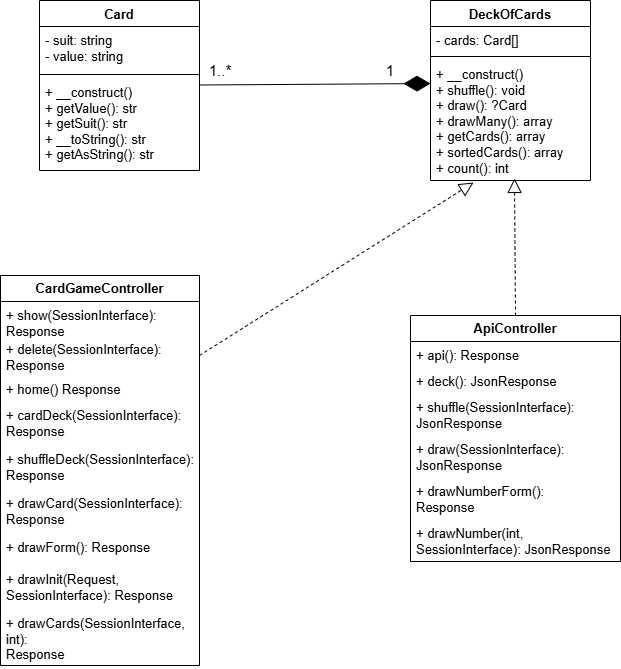

The diagram above was exported from draw.io. Its source (the exported page's mxGraphModel, read from the mxfile embedded in the PNG):
<mxGraphModel dx="991" dy="1131" grid="1" gridSize="10" guides="1" tooltips="1" connect="1" arrows="1" fold="1" page="1" pageScale="1" pageWidth="827" pageHeight="1169" math="0" shadow="0">
  <root>
    <mxCell id="0" />
    <mxCell id="1" parent="0" />
    <mxCell id="a-J9sUzf_9ciiljWUpNT-1" value="&lt;font style=&quot;font-size: 13px;&quot;&gt;Card&lt;/font&gt;" style="swimlane;fontStyle=1;align=center;verticalAlign=top;childLayout=stackLayout;horizontal=1;startSize=26;horizontalStack=0;resizeParent=1;resizeParentMax=0;resizeLast=0;collapsible=1;marginBottom=0;whiteSpace=wrap;html=1;" vertex="1" parent="1">
      <mxGeometry x="119" y="285" width="160" height="170" as="geometry" />
    </mxCell>
    <mxCell id="a-J9sUzf_9ciiljWUpNT-2" value="&lt;font style=&quot;font-size: 13px;&quot;&gt;- suit: string&lt;/font&gt;&lt;div&gt;&lt;font style=&quot;font-size: 13px;&quot;&gt;- value: string&lt;/font&gt;&lt;/div&gt;" style="text;strokeColor=none;fillColor=none;align=left;verticalAlign=top;spacingLeft=4;spacingRight=4;overflow=hidden;rotatable=0;points=[[0,0.5],[1,0.5]];portConstraint=eastwest;whiteSpace=wrap;html=1;" vertex="1" parent="a-J9sUzf_9ciiljWUpNT-1">
      <mxGeometry y="26" width="160" height="44" as="geometry" />
    </mxCell>
    <mxCell id="a-J9sUzf_9ciiljWUpNT-3" value="" style="line;strokeWidth=1;fillColor=none;align=left;verticalAlign=middle;spacingTop=-1;spacingLeft=3;spacingRight=3;rotatable=0;labelPosition=right;points=[];portConstraint=eastwest;strokeColor=inherit;" vertex="1" parent="a-J9sUzf_9ciiljWUpNT-1">
      <mxGeometry y="70" width="160" height="8" as="geometry" />
    </mxCell>
    <mxCell id="a-J9sUzf_9ciiljWUpNT-4" value="&lt;div&gt;&lt;font style=&quot;font-size: 13px;&quot;&gt;+ __construct()&lt;/font&gt;&lt;/div&gt;&lt;div&gt;&lt;font style=&quot;font-size: 13px;&quot;&gt;+ getValue(): str&lt;/font&gt;&lt;/div&gt;&lt;font style=&quot;font-size: 13px;&quot;&gt;+ getSuit(): str&lt;/font&gt;&lt;div&gt;&lt;font style=&quot;font-size: 13px;&quot;&gt;+ __toString(): str&lt;/font&gt;&lt;/div&gt;&lt;div&gt;&lt;font style=&quot;font-size: 13px;&quot;&gt;+ getAsString(): str&lt;/font&gt;&lt;/div&gt;" style="text;strokeColor=none;fillColor=none;align=left;verticalAlign=top;spacingLeft=4;spacingRight=4;overflow=hidden;rotatable=0;points=[[0,0.5],[1,0.5]];portConstraint=eastwest;whiteSpace=wrap;html=1;" vertex="1" parent="a-J9sUzf_9ciiljWUpNT-1">
      <mxGeometry y="78" width="160" height="92" as="geometry" />
    </mxCell>
    <mxCell id="a-J9sUzf_9ciiljWUpNT-5" value="&lt;font style=&quot;font-size: 13px;&quot;&gt;DeckOfCards&lt;/font&gt;" style="swimlane;fontStyle=1;align=center;verticalAlign=top;childLayout=stackLayout;horizontal=1;startSize=26;horizontalStack=0;resizeParent=1;resizeParentMax=0;resizeLast=0;collapsible=1;marginBottom=0;whiteSpace=wrap;html=1;" vertex="1" parent="1">
      <mxGeometry x="510" y="285" width="160" height="180" as="geometry" />
    </mxCell>
    <mxCell id="a-J9sUzf_9ciiljWUpNT-6" value="&lt;font style=&quot;font-size: 13px;&quot;&gt;- cards: Card[]&lt;/font&gt;" style="text;strokeColor=none;fillColor=none;align=left;verticalAlign=top;spacingLeft=4;spacingRight=4;overflow=hidden;rotatable=0;points=[[0,0.5],[1,0.5]];portConstraint=eastwest;whiteSpace=wrap;html=1;" vertex="1" parent="a-J9sUzf_9ciiljWUpNT-5">
      <mxGeometry y="26" width="160" height="26" as="geometry" />
    </mxCell>
    <mxCell id="a-J9sUzf_9ciiljWUpNT-7" value="" style="line;strokeWidth=1;fillColor=none;align=left;verticalAlign=middle;spacingTop=-1;spacingLeft=3;spacingRight=3;rotatable=0;labelPosition=right;points=[];portConstraint=eastwest;strokeColor=inherit;" vertex="1" parent="a-J9sUzf_9ciiljWUpNT-5">
      <mxGeometry y="52" width="160" height="8" as="geometry" />
    </mxCell>
    <mxCell id="a-J9sUzf_9ciiljWUpNT-8" value="&lt;div&gt;&lt;font style=&quot;font-size: 13px;&quot;&gt;+ __construct()&lt;/font&gt;&lt;/div&gt;&lt;font style=&quot;font-size: 13px;&quot;&gt;+ shuffle(): void&lt;/font&gt;&lt;div&gt;&lt;font style=&quot;font-size: 13px;&quot;&gt;+ draw(): ?Card&lt;/font&gt;&lt;/div&gt;&lt;div&gt;&lt;font style=&quot;font-size: 13px;&quot;&gt;+ drawMany(): array&lt;/font&gt;&lt;/div&gt;&lt;div&gt;&lt;font style=&quot;font-size: 13px;&quot;&gt;+ getCards(): array&lt;/font&gt;&lt;/div&gt;&lt;div&gt;&lt;font style=&quot;font-size: 13px;&quot;&gt;+ sortedCards(): array&lt;/font&gt;&lt;/div&gt;&lt;div&gt;&lt;font style=&quot;font-size: 13px;&quot;&gt;+ count(): int&lt;/font&gt;&lt;/div&gt;" style="text;strokeColor=none;fillColor=none;align=left;verticalAlign=top;spacingLeft=4;spacingRight=4;overflow=hidden;rotatable=0;points=[[0,0.5],[1,0.5]];portConstraint=eastwest;whiteSpace=wrap;html=1;" vertex="1" parent="a-J9sUzf_9ciiljWUpNT-5">
      <mxGeometry y="60" width="160" height="120" as="geometry" />
    </mxCell>
    <mxCell id="a-J9sUzf_9ciiljWUpNT-13" value="&lt;b&gt;&lt;font style=&quot;font-size: 13px;&quot;&gt;CardGameController&lt;/font&gt;&lt;/b&gt;" style="swimlane;fontStyle=0;childLayout=stackLayout;horizontal=1;startSize=26;fillColor=none;horizontalStack=0;resizeParent=1;resizeParentMax=0;resizeLast=0;collapsible=1;marginBottom=0;whiteSpace=wrap;html=1;" vertex="1" parent="1">
      <mxGeometry x="80" y="560" width="199" height="390" as="geometry" />
    </mxCell>
    <mxCell id="a-J9sUzf_9ciiljWUpNT-14" value="&lt;font style=&quot;font-size: 13px;&quot;&gt;+ show(SessionInterface): Response&lt;/font&gt;" style="text;strokeColor=none;fillColor=none;align=left;verticalAlign=top;spacingLeft=4;spacingRight=4;overflow=hidden;rotatable=0;points=[[0,0.5],[1,0.5]];portConstraint=eastwest;whiteSpace=wrap;html=1;" vertex="1" parent="a-J9sUzf_9ciiljWUpNT-13">
      <mxGeometry y="26" width="199" height="34" as="geometry" />
    </mxCell>
    <mxCell id="a-J9sUzf_9ciiljWUpNT-15" value="&lt;font style=&quot;font-size: 13px;&quot;&gt;+ delete(SessionInterface): Response&lt;/font&gt;" style="text;strokeColor=none;fillColor=none;align=left;verticalAlign=top;spacingLeft=4;spacingRight=4;overflow=hidden;rotatable=0;points=[[0,0.5],[1,0.5]];portConstraint=eastwest;whiteSpace=wrap;html=1;" vertex="1" parent="a-J9sUzf_9ciiljWUpNT-13">
      <mxGeometry y="60" width="199" height="40" as="geometry" />
    </mxCell>
    <mxCell id="a-J9sUzf_9ciiljWUpNT-16" value="&lt;font style=&quot;font-size: 13px;&quot;&gt;+ home() Response&lt;/font&gt;" style="text;strokeColor=none;fillColor=none;align=left;verticalAlign=top;spacingLeft=4;spacingRight=4;overflow=hidden;rotatable=0;points=[[0,0.5],[1,0.5]];portConstraint=eastwest;whiteSpace=wrap;html=1;" vertex="1" parent="a-J9sUzf_9ciiljWUpNT-13">
      <mxGeometry y="100" width="199" height="26" as="geometry" />
    </mxCell>
    <mxCell id="a-J9sUzf_9ciiljWUpNT-17" value="&lt;font style=&quot;font-size: 13px;&quot;&gt;+ cardDeck(SessionInterface): Response&lt;/font&gt;" style="text;strokeColor=none;fillColor=none;align=left;verticalAlign=top;spacingLeft=4;spacingRight=4;overflow=hidden;rotatable=0;points=[[0,0.5],[1,0.5]];portConstraint=eastwest;whiteSpace=wrap;html=1;" vertex="1" parent="a-J9sUzf_9ciiljWUpNT-13">
      <mxGeometry y="126" width="199" height="44" as="geometry" />
    </mxCell>
    <mxCell id="a-J9sUzf_9ciiljWUpNT-23" value="&lt;font style=&quot;font-size: 13px;&quot;&gt;+ shuffleDeck(SessionInterface):&lt;/font&gt;&lt;div&gt;&lt;font style=&quot;font-size: 13px;&quot;&gt;Response&lt;/font&gt;&lt;/div&gt;" style="text;strokeColor=none;fillColor=none;align=left;verticalAlign=top;spacingLeft=4;spacingRight=4;overflow=hidden;rotatable=0;points=[[0,0.5],[1,0.5]];portConstraint=eastwest;whiteSpace=wrap;html=1;" vertex="1" parent="a-J9sUzf_9ciiljWUpNT-13">
      <mxGeometry y="170" width="199" height="44" as="geometry" />
    </mxCell>
    <mxCell id="a-J9sUzf_9ciiljWUpNT-24" value="&lt;font style=&quot;font-size: 13px;&quot;&gt;+ drawCard(SessionInterface):&lt;/font&gt;&lt;div&gt;&lt;font style=&quot;font-size: 13px;&quot;&gt;Response&lt;/font&gt;&lt;/div&gt;" style="text;strokeColor=none;fillColor=none;align=left;verticalAlign=top;spacingLeft=4;spacingRight=4;overflow=hidden;rotatable=0;points=[[0,0.5],[1,0.5]];portConstraint=eastwest;whiteSpace=wrap;html=1;" vertex="1" parent="a-J9sUzf_9ciiljWUpNT-13">
      <mxGeometry y="214" width="199" height="44" as="geometry" />
    </mxCell>
    <mxCell id="a-J9sUzf_9ciiljWUpNT-25" value="&lt;font style=&quot;font-size: 13px;&quot;&gt;+ drawForm(): Response&lt;/font&gt;" style="text;strokeColor=none;fillColor=none;align=left;verticalAlign=top;spacingLeft=4;spacingRight=4;overflow=hidden;rotatable=0;points=[[0,0.5],[1,0.5]];portConstraint=eastwest;whiteSpace=wrap;html=1;" vertex="1" parent="a-J9sUzf_9ciiljWUpNT-13">
      <mxGeometry y="258" width="199" height="32" as="geometry" />
    </mxCell>
    <mxCell id="a-J9sUzf_9ciiljWUpNT-26" value="&lt;font style=&quot;font-size: 13px;&quot;&gt;+ drawInit(Request, SessionInterface): Response&lt;/font&gt;" style="text;strokeColor=none;fillColor=none;align=left;verticalAlign=top;spacingLeft=4;spacingRight=4;overflow=hidden;rotatable=0;points=[[0,0.5],[1,0.5]];portConstraint=eastwest;whiteSpace=wrap;html=1;" vertex="1" parent="a-J9sUzf_9ciiljWUpNT-13">
      <mxGeometry y="290" width="199" height="44" as="geometry" />
    </mxCell>
    <mxCell id="a-J9sUzf_9ciiljWUpNT-27" value="&lt;font style=&quot;font-size: 13px;&quot;&gt;+ drawCards(SessionInterface, int):&lt;/font&gt;&lt;div&gt;&lt;font style=&quot;font-size: 13px;&quot;&gt;Response&lt;/font&gt;&lt;/div&gt;" style="text;strokeColor=none;fillColor=none;align=left;verticalAlign=top;spacingLeft=4;spacingRight=4;overflow=hidden;rotatable=0;points=[[0,0.5],[1,0.5]];portConstraint=eastwest;whiteSpace=wrap;html=1;" vertex="1" parent="a-J9sUzf_9ciiljWUpNT-13">
      <mxGeometry y="334" width="199" height="56" as="geometry" />
    </mxCell>
    <mxCell id="a-J9sUzf_9ciiljWUpNT-18" value="&lt;b&gt;&lt;font style=&quot;font-size: 13px;&quot;&gt;ApiController&lt;/font&gt;&lt;/b&gt;" style="swimlane;fontStyle=0;childLayout=stackLayout;horizontal=1;startSize=26;fillColor=none;horizontalStack=0;resizeParent=1;resizeParentMax=0;resizeLast=0;collapsible=1;marginBottom=0;whiteSpace=wrap;html=1;" vertex="1" parent="1">
      <mxGeometry x="490" y="600" width="210" height="246" as="geometry" />
    </mxCell>
    <mxCell id="a-J9sUzf_9ciiljWUpNT-19" value="&lt;font style=&quot;font-size: 13px;&quot;&gt;+ api(): Response&lt;/font&gt;" style="text;strokeColor=none;fillColor=none;align=left;verticalAlign=top;spacingLeft=4;spacingRight=4;overflow=hidden;rotatable=0;points=[[0,0.5],[1,0.5]];portConstraint=eastwest;whiteSpace=wrap;html=1;" vertex="1" parent="a-J9sUzf_9ciiljWUpNT-18">
      <mxGeometry y="26" width="210" height="26" as="geometry" />
    </mxCell>
    <mxCell id="a-J9sUzf_9ciiljWUpNT-20" value="&lt;font style=&quot;font-size: 13px;&quot;&gt;+ deck(): JsonResponse&lt;/font&gt;" style="text;strokeColor=none;fillColor=none;align=left;verticalAlign=top;spacingLeft=4;spacingRight=4;overflow=hidden;rotatable=0;points=[[0,0.5],[1,0.5]];portConstraint=eastwest;whiteSpace=wrap;html=1;" vertex="1" parent="a-J9sUzf_9ciiljWUpNT-18">
      <mxGeometry y="52" width="210" height="26" as="geometry" />
    </mxCell>
    <mxCell id="a-J9sUzf_9ciiljWUpNT-21" value="&lt;font style=&quot;font-size: 13px;&quot;&gt;+ shuffle(SessionInterface):&lt;/font&gt;&lt;div&gt;&lt;font style=&quot;font-size: 13px;&quot;&gt;JsonResponse&lt;/font&gt;&lt;/div&gt;" style="text;strokeColor=none;fillColor=none;align=left;verticalAlign=top;spacingLeft=4;spacingRight=4;overflow=hidden;rotatable=0;points=[[0,0.5],[1,0.5]];portConstraint=eastwest;whiteSpace=wrap;html=1;" vertex="1" parent="a-J9sUzf_9ciiljWUpNT-18">
      <mxGeometry y="78" width="210" height="42" as="geometry" />
    </mxCell>
    <mxCell id="a-J9sUzf_9ciiljWUpNT-28" value="&lt;font style=&quot;font-size: 13px;&quot;&gt;+ draw(SessionInterface): JsonResponse&lt;/font&gt;" style="text;strokeColor=none;fillColor=none;align=left;verticalAlign=top;spacingLeft=4;spacingRight=4;overflow=hidden;rotatable=0;points=[[0,0.5],[1,0.5]];portConstraint=eastwest;whiteSpace=wrap;html=1;" vertex="1" parent="a-J9sUzf_9ciiljWUpNT-18">
      <mxGeometry y="120" width="210" height="42" as="geometry" />
    </mxCell>
    <mxCell id="a-J9sUzf_9ciiljWUpNT-29" value="&lt;font style=&quot;font-size: 13px;&quot;&gt;+ drawNumberForm():&lt;/font&gt;&lt;div&gt;&lt;font style=&quot;font-size: 13px;&quot;&gt;Response&lt;/font&gt;&lt;/div&gt;" style="text;strokeColor=none;fillColor=none;align=left;verticalAlign=top;spacingLeft=4;spacingRight=4;overflow=hidden;rotatable=0;points=[[0,0.5],[1,0.5]];portConstraint=eastwest;whiteSpace=wrap;html=1;" vertex="1" parent="a-J9sUzf_9ciiljWUpNT-18">
      <mxGeometry y="162" width="210" height="42" as="geometry" />
    </mxCell>
    <mxCell id="a-J9sUzf_9ciiljWUpNT-30" value="&lt;font style=&quot;font-size: 13px;&quot;&gt;+ drawNumber(int, SessionInterface): JsonResponse&lt;/font&gt;" style="text;strokeColor=none;fillColor=none;align=left;verticalAlign=top;spacingLeft=4;spacingRight=4;overflow=hidden;rotatable=0;points=[[0,0.5],[1,0.5]];portConstraint=eastwest;whiteSpace=wrap;html=1;" vertex="1" parent="a-J9sUzf_9ciiljWUpNT-18">
      <mxGeometry y="204" width="210" height="42" as="geometry" />
    </mxCell>
    <mxCell id="a-J9sUzf_9ciiljWUpNT-34" value="" style="endArrow=block;dashed=1;endFill=0;endSize=12;html=1;rounded=0;exitX=1;exitY=0.5;exitDx=0;exitDy=0;entryX=0.269;entryY=1.017;entryDx=0;entryDy=0;entryPerimeter=0;" edge="1" parent="1" source="a-J9sUzf_9ciiljWUpNT-15" target="a-J9sUzf_9ciiljWUpNT-8">
      <mxGeometry width="160" relative="1" as="geometry">
        <mxPoint x="310" y="580" as="sourcePoint" />
        <mxPoint x="470" y="580" as="targetPoint" />
      </mxGeometry>
    </mxCell>
    <mxCell id="a-J9sUzf_9ciiljWUpNT-35" value="" style="endArrow=block;dashed=1;endFill=0;endSize=12;html=1;rounded=0;exitX=0.5;exitY=0;exitDx=0;exitDy=0;entryX=0.525;entryY=0.983;entryDx=0;entryDy=0;entryPerimeter=0;" edge="1" parent="1" source="a-J9sUzf_9ciiljWUpNT-18" target="a-J9sUzf_9ciiljWUpNT-8">
      <mxGeometry width="160" relative="1" as="geometry">
        <mxPoint x="310" y="580" as="sourcePoint" />
        <mxPoint x="595" y="470" as="targetPoint" />
      </mxGeometry>
    </mxCell>
    <mxCell id="a-J9sUzf_9ciiljWUpNT-36" value="" style="endArrow=diamondThin;endFill=1;endSize=24;html=1;rounded=0;entryX=0;entryY=0.192;entryDx=0;entryDy=0;entryPerimeter=0;" edge="1" parent="1" target="a-J9sUzf_9ciiljWUpNT-8">
      <mxGeometry width="160" relative="1" as="geometry">
        <mxPoint x="279" y="369.5" as="sourcePoint" />
        <mxPoint x="439" y="369.5" as="targetPoint" />
      </mxGeometry>
    </mxCell>
    <mxCell id="a-J9sUzf_9ciiljWUpNT-37" value="&lt;font style=&quot;font-size: 15px;&quot;&gt;1..*&lt;/font&gt;" style="text;html=1;align=center;verticalAlign=middle;whiteSpace=wrap;rounded=0;" vertex="1" parent="1">
      <mxGeometry x="270" y="340" width="60" height="30" as="geometry" />
    </mxCell>
    <mxCell id="a-J9sUzf_9ciiljWUpNT-39" value="&lt;font style=&quot;font-size: 15px;&quot;&gt;1&lt;/font&gt;" style="text;html=1;align=center;verticalAlign=middle;whiteSpace=wrap;rounded=0;" vertex="1" parent="1">
      <mxGeometry x="440" y="340" width="60" height="30" as="geometry" />
    </mxCell>
  </root>
</mxGraphModel>